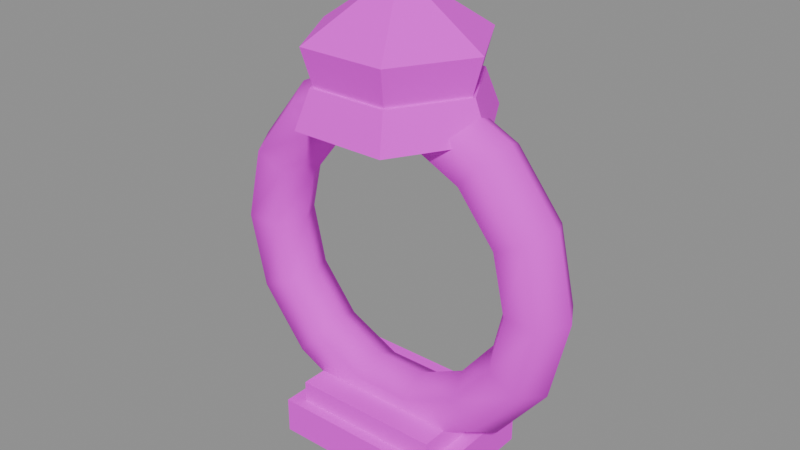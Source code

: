 # Source: item_ring_warding.blend  (saved by Blender 5.3.31; exported with 4.5.12 LTS)
import bpy
from mathutils import Matrix  # noqa: F401  (used for matrix-valued properties, if any)

bpy.ops.wm.read_factory_settings(use_empty=True)
scene = bpy.context.scene
scene.name = 'Scene'

# ---- images (referenced by path relative to the original .blend; pixels are not part of the script)
import os
ASSET_DIR = os.environ.get("B2B_ASSET_DIR", "")  # directory of the original .blend (textures are referenced by path, not embedded)
HERE = os.path.dirname(os.path.abspath(__file__))  # packed textures are extracted next to this script under _unpacked/

def load_image(name, relpath, width, height, colorspace="sRGB"):
    """Load a texture the original file referenced (path relative to the .blend, or extracted next to this script)."""
    p = next((c for c in (os.path.join(HERE, relpath), os.path.join(ASSET_DIR, relpath)) if relpath and os.path.exists(c)), "")
    if p:
        img = bpy.data.images.load(p, check_existing=True)
        img.name = name
    else:  # same state as the original file: an image datablock whose file is absent (Cycles renders it pink)
        img = bpy.data.images.new(name, width, height)
        img.source = "FILE"
        img.filepath = "//" + (relpath or name)
    img.colorspace_settings.name = colorspace
    return img
img_village_palette_png = load_image('village_palette.png', 'village_palette.png', 1024, 1024, 'sRGB')

# ---- materials (node trees are filled in below, after node groups)
mat_villagepalette = bpy.data.materials.new('VillagePalette')

# ---- material node trees
mat_villagepalette.use_nodes = True; mat_villagepalette.node_tree.nodes.clear()
_N = mat_villagepalette.node_tree.nodes; _L = mat_villagepalette.node_tree.links
n0 = _N.new('ShaderNodeBsdfPrincipled'); n0.name = 'Principled BSDF'; n0.location = (-200, 100)
n0.inputs[2].default_value = 0.9
n0.inputs[10].default_value = 0.005
n1 = _N.new('ShaderNodeOutputMaterial'); n1.name = 'Material Output'; n1.location = (200, 100)
n2 = _N.new('ShaderNodeTexImage'); n2.name = 'Image Texture'; n2.location = (-320, 300)
n2.image = img_village_palette_png
_L.new(n0.outputs[0], n1.inputs[0])
_L.new(n2.outputs[0], n0.inputs[0])
n1.is_active_output = True

# ---- meshes
me_item_ring_warding = bpy.data.meshes.new('item_ring_warding')
me_item_ring_warding.from_pydata([(0.51, 0.0, 0.56), (0.465, -0.07794, 0.56), (0.375, -0.07794, 0.56), (0.33, -1.102e-17, 0.56), (0.375, 0.07794, 0.56), (0.465, 0.07794, 0.56), (0.4595, 1.671e-08, 0.7813), (0.419, -0.07794, 0.7618), (0.3379, -0.07794, 0.7227), (0.2973, 1.081e-08, 0.7032), (0.3379, 0.07794, 0.7227), (0.419, 0.07794, 0.7618), (0.318, 3.01e-08, 0.9587), (0.2899, -0.07794, 0.9236), (0.2338, -0.07794, 0.8532), (0.2058, 1.948e-08, 0.818), (0.2338, 0.07794, 0.8532), (0.2899, 0.07794, 0.9236), (0.1135, 3.754e-08, 1.057), (0.1035, -0.07794, 1.013), (0.08345, -0.07794, 0.9256), (0.07343, 2.429e-08, 0.8817), (0.08345, 0.07794, 0.9256), (0.1035, 0.07794, 1.013), (-0.1135, 3.754e-08, 1.057), (-0.1035, -0.07794, 1.013), (-0.08345, -0.07794, 0.9256), (-0.07343, 2.429e-08, 0.8817), (-0.08345, 0.07794, 0.9256), (-0.1035, 0.07794, 1.013), (-0.318, 3.01e-08, 0.9587), (-0.2899, -0.07794, 0.9236), (-0.2338, -0.07794, 0.8532), (-0.2058, 1.948e-08, 0.818), (-0.2338, 0.07794, 0.8532), (-0.2899, 0.07794, 0.9236), (-0.4595, 1.671e-08, 0.7813), (-0.419, -0.07794, 0.7618), (-0.3379, -0.07794, 0.7227), (-0.2973, 1.081e-08, 0.7032), (-0.3379, 0.07794, 0.7227), (-0.419, 0.07794, 0.7618), (-0.51, 4.715e-24, 0.56), (-0.465, -0.07794, 0.56), (-0.375, -0.07794, 0.56), (-0.33, -1.102e-17, 0.56), (-0.375, 0.07794, 0.56), (-0.465, 0.07794, 0.56), (-0.4595, -1.671e-08, 0.3387), (-0.419, -0.07794, 0.3582), (-0.3379, -0.07794, 0.3973), (-0.2973, -1.081e-08, 0.4168), (-0.3379, 0.07794, 0.3973), (-0.419, 0.07794, 0.3582), (-0.318, -3.01e-08, 0.1613), (-0.2899, -0.07794, 0.1964), (-0.2338, -0.07794, 0.2668), (-0.2058, -1.948e-08, 0.302), (-0.2338, 0.07794, 0.2668), (-0.2899, 0.07794, 0.1964), (-0.1135, -3.754e-08, 0.06279), (-0.1035, -0.07794, 0.1067), (-0.08345, -0.07794, 0.1944), (-0.07343, -2.429e-08, 0.2383), (-0.08345, 0.07794, 0.1944), (-0.1035, 0.07794, 0.1067), (0.1135, -3.754e-08, 0.06279), (0.1035, -0.07794, 0.1067), (0.08345, -0.07794, 0.1944), (0.07343, -2.429e-08, 0.2383), (0.08345, 0.07794, 0.1944), (0.1035, 0.07794, 0.1067), (0.318, -3.01e-08, 0.1613), (0.2899, -0.07794, 0.1964), (0.2338, -0.07794, 0.2668), (0.2058, -1.948e-08, 0.302), (0.2338, 0.07794, 0.2668), (0.2899, 0.07794, 0.1964), (0.4595, -1.671e-08, 0.3387), (0.419, -0.07794, 0.3582), (0.3379, -0.07794, 0.3973), (0.2973, -1.081e-08, 0.4168), (0.3379, 0.07794, 0.3973), (0.419, 0.07794, 0.3582), (0.0, 0.0, 1.0), (0.2, 0.0, 1.0), (0.1, 0.1732, 1.0), (-0.1, 0.1732, 1.0), (-0.2, 2.449e-17, 1.0), (-0.1, -0.1732, 1.0), (0.1, -0.1732, 1.0), (0.24, 0.0, 1.14), (0.12, 0.2078, 1.14), (-0.12, 0.2078, 1.14), (-0.24, 2.939e-17, 1.14), (-0.12, -0.2078, 1.14), (0.12, -0.2078, 1.14), (0.0, 0.0, 1.3), (0.26, 0.0, 0.94), (0.13, 0.2252, 0.94), (-0.13, 0.2252, 0.94), (-0.26, 3.184e-17, 0.94), (-0.13, -0.2252, 0.94), (0.13, -0.2252, 0.94), (0.22, 0.0, 1.04), (0.11, 0.1905, 1.04), (-0.11, 0.1905, 1.04), (-0.22, 2.694e-17, 1.04), (-0.11, -0.1905, 1.04), (0.11, -0.1905, 1.04), (-0.25, -0.18, 0.0), (0.25, -0.18, 0.0), (0.25, 0.18, 0.0), (-0.25, 0.18, 0.0), (-0.25, -0.18, 0.1), (0.25, -0.18, 0.1), (0.25, 0.18, 0.1), (-0.25, 0.18, 0.1), (-0.21, -0.15, 0.1), (0.21, -0.15, 0.1), (0.21, 0.15, 0.1), (-0.21, 0.15, 0.1), (-0.21, -0.15, 0.16), (0.21, -0.15, 0.16), (0.21, 0.15, 0.16), (-0.21, 0.15, 0.16)], [], [(6, 7, 1, 0), (7, 8, 2, 1), (8, 9, 3, 2), (9, 10, 4, 3), (10, 11, 5, 4), (11, 6, 0, 5), (12, 13, 7, 6), (13, 14, 8, 7), (14, 15, 9, 8), (15, 16, 10, 9), (16, 17, 11, 10), (17, 12, 6, 11), (18, 19, 13, 12), (19, 20, 14, 13), (20, 21, 15, 14), (21, 22, 16, 15), (22, 23, 17, 16), (23, 18, 12, 17), (24, 25, 19, 18), (25, 26, 20, 19), (26, 27, 21, 20), (27, 28, 22, 21), (28, 29, 23, 22), (29, 24, 18, 23), (30, 31, 25, 24), (31, 32, 26, 25), (32, 33, 27, 26), (33, 34, 28, 27), (34, 35, 29, 28), (35, 30, 24, 29), (36, 37, 31, 30), (37, 38, 32, 31), (38, 39, 33, 32), (39, 40, 34, 33), (40, 41, 35, 34), (41, 36, 30, 35), (42, 43, 37, 36), (43, 44, 38, 37), (44, 45, 39, 38), (45, 46, 40, 39), (46, 47, 41, 40), (47, 42, 36, 41), (48, 49, 43, 42), (49, 50, 44, 43), (50, 51, 45, 44), (51, 52, 46, 45), (52, 53, 47, 46), (53, 48, 42, 47), (54, 55, 49, 48), (55, 56, 50, 49), (56, 57, 51, 50), (57, 58, 52, 51), (58, 59, 53, 52), (59, 54, 48, 53), (60, 61, 55, 54), (61, 62, 56, 55), (62, 63, 57, 56), (63, 64, 58, 57), (64, 65, 59, 58), (65, 60, 54, 59), (66, 67, 61, 60), (67, 68, 62, 61), (68, 69, 63, 62), (69, 70, 64, 63), (70, 71, 65, 64), (71, 66, 60, 65), (72, 73, 67, 66), (73, 74, 68, 67), (74, 75, 69, 68), (75, 76, 70, 69), (76, 77, 71, 70), (77, 72, 66, 71), (78, 79, 73, 72), (79, 80, 74, 73), (80, 81, 75, 74), (81, 82, 76, 75), (82, 83, 77, 76), (83, 78, 72, 77), (0, 1, 79, 78), (1, 2, 80, 79), (2, 3, 81, 80), (3, 4, 82, 81), (4, 5, 83, 82), (5, 0, 78, 83), (84, 86, 85), (84, 87, 86), (84, 88, 87), (84, 89, 88), (84, 90, 89), (84, 85, 90), (85, 86, 92, 91), (86, 87, 93, 92), (87, 88, 94, 93), (88, 89, 95, 94), (89, 90, 96, 95), (90, 85, 91, 96), (91, 92, 97), (92, 93, 97), (93, 94, 97), (94, 95, 97), (95, 96, 97), (96, 91, 97), (98, 99, 105, 104), (99, 100, 106, 105), (100, 101, 107, 106), (101, 102, 108, 107), (102, 103, 109, 108), (103, 98, 104, 109), (103, 102, 101, 100, 99, 98), (104, 105, 106, 107, 108, 109), (110, 113, 112, 111), (114, 115, 116, 117), (110, 111, 115, 114), (111, 112, 116, 115), (112, 113, 117, 116), (113, 110, 114, 117), (118, 121, 120, 119), (122, 123, 124, 125), (118, 119, 123, 122), (119, 120, 124, 123), (120, 121, 125, 124), (121, 118, 122, 125)])
me_item_ring_warding.polygons.foreach_set('use_smooth', [1, 1, 1, 1, 1, 1, 1, 1, 1, 1, 1, 1, 1, 1, 1, 1, 1, 1, 1, 1, 1, 1, 1, 1, 1, 1, 1, 1, 1, 1, 1, 1, 1, 1, 1, 1, 1, 1, 1, 1, 1, 1, 1, 1, 1, 1, 1, 1, 1, 1, 1, 1, 1, 1, 1, 1, 1, 1, 1, 1, 1, 1, 1, 1, 1, 1, 1, 1, 1, 1, 1, 1, 1, 1, 1, 1, 1, 1, 1, 1, 1, 1, 1, 1, 0, 0, 0, 0, 0, 0, 0, 0, 0, 0, 0, 0, 0, 0, 0, 0, 0, 0, 0, 0, 0, 0, 0, 0, 0, 0, 0, 0, 0, 0, 0, 0, 0, 0, 0, 0, 0, 0])
_uv = me_item_ring_warding.uv_layers.new(name='UVMap')
_uv.uv.foreach_set('vector', [0.4609, 0.5501, 0.4609, 0.5465, 0.4609, 0.51, 0.4609, 0.51, 0.4609, 0.5465, 0.4609, 0.5395, 0.4609, 0.51, 0.4609, 0.51, 0.4609, 0.5395, 0.4609, 0.5359, 0.4609, 0.51, 0.4609, 0.51, 0.4609, 0.5359, 0.4609, 0.5395, 0.4609, 0.51, 0.4609, 0.51, 0.4609, 0.5395, 0.4609, 0.5465, 0.4609, 0.51, 0.4609, 0.51, 0.4609, 0.5465, 0.4609, 0.5501, 0.4609, 0.51, 0.4609, 0.51, 0.4609, 0.5822, 0.4609, 0.5758, 0.4609, 0.5465, 0.4609, 0.5501, 0.4609, 0.5758, 0.4609, 0.5631, 0.4609, 0.5395, 0.4609, 0.5465, 0.4609, 0.5631, 0.4609, 0.5567, 0.4609, 0.5359, 0.4609, 0.5395, 0.4609, 0.5567, 0.4609, 0.5631, 0.4609, 0.5395, 0.4609, 0.5359, 0.4609, 0.5631, 0.4609, 0.5758, 0.4609, 0.5465, 0.4609, 0.5395, 0.4609, 0.5758, 0.4609, 0.5822, 0.4609, 0.5501, 0.4609, 0.5465, 0.4609, 0.6, 0.4609, 0.5921, 0.4609, 0.5758, 0.4609, 0.5822, 0.4609, 0.5921, 0.4609, 0.5762, 0.4609, 0.5631, 0.4609, 0.5758, 0.4609, 0.5762, 0.4609, 0.5682, 0.4609, 0.5567, 0.4609, 0.5631, 0.4609, 0.5682, 0.4609, 0.5762, 0.4609, 0.5631, 0.4609, 0.5567, 0.4609, 0.5762, 0.4609, 0.5921, 0.4609, 0.5758, 0.4609, 0.5631, 0.4609, 0.5921, 0.4609, 0.6, 0.4609, 0.5822, 0.4609, 0.5758, 0.4609, 0.6, 0.4609, 0.5921, 0.4609, 0.5921, 0.4609, 0.6, 0.4609, 0.5921, 0.4609, 0.5762, 0.4609, 0.5762, 0.4609, 0.5921, 0.4609, 0.5762, 0.4609, 0.5682, 0.4609, 0.5682, 0.4609, 0.5762, 0.4609, 0.5682, 0.4609, 0.5762, 0.4609, 0.5762, 0.4609, 0.5682, 0.4609, 0.5762, 0.4609, 0.5921, 0.4609, 0.5921, 0.4609, 0.5762, 0.4609, 0.5921, 0.4609, 0.6, 0.4609, 0.6, 0.4609, 0.5921, 0.4609, 0.5822, 0.4609, 0.5758, 0.4609, 0.5921, 0.4609, 0.6, 0.4609, 0.5758, 0.4609, 0.5631, 0.4609, 0.5762, 0.4609, 0.5921, 0.4609, 0.5631, 0.4609, 0.5567, 0.4609, 0.5682, 0.4609, 0.5762, 0.4609, 0.5567, 0.4609, 0.5631, 0.4609, 0.5762, 0.4609, 0.5682, 0.4609, 0.5631, 0.4609, 0.5758, 0.4609, 0.5921, 0.4609, 0.5762, 0.4609, 0.5758, 0.4609, 0.5822, 0.4609, 0.6, 0.4609, 0.5921, 0.4609, 0.5501, 0.4609, 0.5465, 0.4609, 0.5758, 0.4609, 0.5822, 0.4609, 0.5465, 0.4609, 0.5395, 0.4609, 0.5631, 0.4609, 0.5758, 0.4609, 0.5395, 0.4609, 0.5359, 0.4609, 0.5567, 0.4609, 0.5631, 0.4609, 0.5359, 0.4609, 0.5395, 0.4609, 0.5631, 0.4609, 0.5567, 0.4609, 0.5395, 0.4609, 0.5465, 0.4609, 0.5758, 0.4609, 0.5631, 0.4609, 0.5465, 0.4609, 0.5501, 0.4609, 0.5822, 0.4609, 0.5758, 0.4609, 0.51, 0.4609, 0.51, 0.4609, 0.5465, 0.4609, 0.5501, 0.4609, 0.51, 0.4609, 0.51, 0.4609, 0.5395, 0.4609, 0.5465, 0.4609, 0.51, 0.4609, 0.51, 0.4609, 0.5359, 0.4609, 0.5395, 0.4609, 0.51, 0.4609, 0.51, 0.4609, 0.5395, 0.4609, 0.5359, 0.4609, 0.51, 0.4609, 0.51, 0.4609, 0.5465, 0.4609, 0.5395, 0.4609, 0.51, 0.4609, 0.51, 0.4609, 0.5501, 0.4609, 0.5465, 0.4609, 0.4699, 0.4609, 0.4735, 0.4609, 0.51, 0.4609, 0.51, 0.4609, 0.4735, 0.4609, 0.4805, 0.4609, 0.51, 0.4609, 0.51, 0.4609, 0.4805, 0.4609, 0.4841, 0.4609, 0.51, 0.4609, 0.51, 0.4609, 0.4841, 0.4609, 0.4805, 0.4609, 0.51, 0.4609, 0.51, 0.4609, 0.4805, 0.4609, 0.4735, 0.4609, 0.51, 0.4609, 0.51, 0.4609, 0.4735, 0.4609, 0.4699, 0.4609, 0.51, 0.4609, 0.51, 0.4609, 0.4378, 0.4609, 0.4442, 0.4609, 0.4735, 0.4609, 0.4699, 0.4609, 0.4442, 0.4609, 0.4569, 0.4609, 0.4805, 0.4609, 0.4735, 0.4609, 0.4569, 0.4609, 0.4633, 0.4609, 0.4841, 0.4609, 0.4805, 0.4609, 0.4633, 0.4609, 0.4569, 0.4609, 0.4805, 0.4609, 0.4841, 0.4609, 0.4569, 0.4609, 0.4442, 0.4609, 0.4735, 0.4609, 0.4805, 0.4609, 0.4442, 0.4609, 0.4378, 0.4609, 0.4699, 0.4609, 0.4735, 0.4609, 0.42, 0.4609, 0.4279, 0.4609, 0.4442, 0.4609, 0.4378, 0.4609, 0.4279, 0.4609, 0.4438, 0.4609, 0.4569, 0.4609, 0.4442, 0.4609, 0.4438, 0.4609, 0.4518, 0.4609, 0.4633, 0.4609, 0.4569, 0.4609, 0.4518, 0.4609, 0.4438, 0.4609, 0.4569, 0.4609, 0.4633, 0.4609, 0.4438, 0.4609, 0.4279, 0.4609, 0.4442, 0.4609, 0.4569, 0.4609, 0.4279, 0.4609, 0.42, 0.4609, 0.4378, 0.4609, 0.4442, 0.4609, 0.42, 0.4609, 0.4279, 0.4609, 0.4279, 0.4609, 0.42, 0.4609, 0.4279, 0.4609, 0.4438, 0.4609, 0.4438, 0.4609, 0.4279, 0.4609, 0.4438, 0.4609, 0.4518, 0.4609, 0.4518, 0.4609, 0.4438, 0.4609, 0.4518, 0.4609, 0.4438, 0.4609, 0.4438, 0.4609, 0.4518, 0.4609, 0.4438, 0.4609, 0.4279, 0.4609, 0.4279, 0.4609, 0.4438, 0.4609, 0.4279, 0.4609, 0.42, 0.4609, 0.42, 0.4609, 0.4279, 0.4609, 0.4378, 0.4609, 0.4442, 0.4609, 0.4279, 0.4609, 0.42, 0.4609, 0.4442, 0.4609, 0.4569, 0.4609, 0.4438, 0.4609, 0.4279, 0.4609, 0.4569, 0.4609, 0.4633, 0.4609, 0.4518, 0.4609, 0.4438, 0.4609, 0.4633, 0.4609, 0.4569, 0.4609, 0.4438, 0.4609, 0.4518, 0.4609, 0.4569, 0.4609, 0.4442, 0.4609, 0.4279, 0.4609, 0.4438, 0.4609, 0.4442, 0.4609, 0.4378, 0.4609, 0.42, 0.4609, 0.4279, 0.4609, 0.4699, 0.4609, 0.4735, 0.4609, 0.4442, 0.4609, 0.4378, 0.4609, 0.4735, 0.4609, 0.4805, 0.4609, 0.4569, 0.4609, 0.4442, 0.4609, 0.4805, 0.4609, 0.4841, 0.4609, 0.4633, 0.4609, 0.4569, 0.4609, 0.4841, 0.4609, 0.4805, 0.4609, 0.4569, 0.4609, 0.4633, 0.4609, 0.4805, 0.4609, 0.4735, 0.4609, 0.4442, 0.4609, 0.4569, 0.4609, 0.4735, 0.4609, 0.4699, 0.4609, 0.4378, 0.4609, 0.4442, 0.4609, 0.51, 0.4609, 0.51, 0.4609, 0.4735, 0.4609, 0.4699, 0.4609, 0.51, 0.4609, 0.51, 0.4609, 0.4805, 0.4609, 0.4735, 0.4609, 0.51, 0.4609, 0.51, 0.4609, 0.4841, 0.4609, 0.4805, 0.4609, 0.51, 0.4609, 0.51, 0.4609, 0.4805, 0.4609, 0.4841, 0.4609, 0.51, 0.4609, 0.51, 0.4609, 0.4735, 0.4609, 0.4805, 0.4609, 0.51, 0.4609, 0.51, 0.4609, 0.4699, 0.4609, 0.4735, 0.5391, 0.4, 0.5391, 0.4, 0.5391, 0.4, 0.5391, 0.4, 0.5391, 0.4, 0.5391, 0.4, 0.5391, 0.4, 0.5391, 0.4, 0.5391, 0.4, 0.5391, 0.4, 0.5391, 0.4, 0.5391, 0.4, 0.5391, 0.4, 0.5391, 0.4, 0.5391, 0.4, 0.5391, 0.4, 0.5391, 0.4, 0.5391, 0.4, 0.5391, 0.4, 0.5391, 0.4, 0.5391, 0.68, 0.5391, 0.68, 0.5391, 0.4, 0.5391, 0.4, 0.5391, 0.68, 0.5391, 0.68, 0.5391, 0.4, 0.5391, 0.4, 0.5391, 0.68, 0.5391, 0.68, 0.5391, 0.4, 0.5391, 0.4, 0.5391, 0.68, 0.5391, 0.68, 0.5391, 0.4, 0.5391, 0.4, 0.5391, 0.68, 0.5391, 0.68, 0.5391, 0.4, 0.5391, 0.4, 0.5391, 0.68, 0.5391, 0.68, 0.5391, 0.68, 0.5391, 0.68, 0.5391, 0.97, 0.5391, 0.68, 0.5391, 0.68, 0.5391, 0.97, 0.5391, 0.68, 0.5391, 0.68, 0.5391, 0.97, 0.5391, 0.68, 0.5391, 0.68, 0.5391, 0.97, 0.5391, 0.68, 0.5391, 0.68, 0.5391, 0.97, 0.5391, 0.68, 0.5391, 0.68, 0.5391, 0.97, 0.4609, 0.42, 0.4609, 0.42, 0.4609, 0.6, 0.4609, 0.6, 0.4609, 0.42, 0.4609, 0.42, 0.4609, 0.6, 0.4609, 0.6, 0.4609, 0.42, 0.4609, 0.42, 0.4609, 0.6, 0.4609, 0.6, 0.4609, 0.42, 0.4609, 0.42, 0.4609, 0.6, 0.4609, 0.6, 0.4609, 0.42, 0.4609, 0.42, 0.4609, 0.6, 0.4609, 0.6, 0.4609, 0.42, 0.4609, 0.42, 0.4609, 0.6, 0.4609, 0.6, 0.4609, 0.42, 0.4609, 0.42, 0.4609, 0.42, 0.4609, 0.42, 0.4609, 0.42, 0.4609, 0.42, 0.4609, 0.6, 0.4609, 0.6, 0.4609, 0.6, 0.4609, 0.6, 0.4609, 0.6, 0.4609, 0.6, 0.3828, 0.42, 0.3828, 0.42, 0.3828, 0.42, 0.3828, 0.42, 0.3828, 0.6, 0.3828, 0.6, 0.3828, 0.6, 0.3828, 0.6, 0.3828, 0.42, 0.3828, 0.42, 0.3828, 0.6, 0.3828, 0.6, 0.3828, 0.42, 0.3828, 0.42, 0.3828, 0.6, 0.3828, 0.6, 0.3828, 0.42, 0.3828, 0.42, 0.3828, 0.6, 0.3828, 0.6, 0.3828, 0.42, 0.3828, 0.42, 0.3828, 0.6, 0.3828, 0.6, 0.3828, 0.5, 0.3828, 0.5, 0.3828, 0.5, 0.3828, 0.5, 0.3828, 0.68, 0.3828, 0.68, 0.3828, 0.68, 0.3828, 0.68, 0.3828, 0.5, 0.3828, 0.5, 0.3828, 0.68, 0.3828, 0.68, 0.3828, 0.5, 0.3828, 0.5, 0.3828, 0.68, 0.3828, 0.68, 0.3828, 0.5, 0.3828, 0.5, 0.3828, 0.68, 0.3828, 0.68, 0.3828, 0.5, 0.3828, 0.5, 0.3828, 0.68, 0.3828, 0.68])
me_item_ring_warding.materials.append(mat_villagepalette)
me_item_ring_warding.update()

# ---- objects
ob_item_ring_warding = bpy.data.objects.new('item_ring_warding', me_item_ring_warding)

# ---- transforms, parenting, visibility, modifiers, constraints
ob_item_ring_warding.location = (0.0, 0.0, 0.0)

# ---- collection membership
scene.collection.objects.link(ob_item_ring_warding)

# ---- scene / render settings (as saved in the file)
scene.frame_start = 1; scene.frame_end = 250; scene.frame_set(1)
scene.render.engine = 'BLENDER_EEVEE_NEXT'
scene.render.bake_bias = 0.0
scene.render.bake_samples = 0
scene.render.compositor_device = 'GPU'
scene.eevee.use_volume_custom_range = False
scene.eevee.fast_gi_thickness_near = 0.1
scene.eevee.fast_gi_thickness_far = 0.0
scene.eevee.ray_tracing_options.screen_trace_thickness = 0.1
bpy.context.view_layer.update()

# ---- added for rendering (the .blend has no active camera and no usable light): camera, sun + grey world if the file has none
cam_auto = bpy.data.cameras.new('AutoCamera')
cam_auto.lens = 50.0
cam_auto.sensor_width = 36.0
cam_auto.clip_end = 1000.0
ob_auto_camera = bpy.data.objects.new('AutoCamera', cam_auto)
scene.collection.objects.link(ob_auto_camera)
ob_auto_camera.location = (1.58459, -1.90151, 1.91768)
ob_auto_camera.rotation_euler = (1.09748, -7.21219e-08, 0.694738)
scene.camera = ob_auto_camera
light_auto_sun = bpy.data.lights.new('AutoSun', 'SUN')
light_auto_sun.energy = 3.0
light_auto_sun.angle = 0.0523599
ob_auto_sun = bpy.data.objects.new('AutoSun', light_auto_sun)
scene.collection.objects.link(ob_auto_sun)
ob_auto_sun.rotation_euler = (0.872665, 0.174533, 0.523599)
if scene.world is None:
    world_auto = bpy.data.worlds.new('AutoWorld')
    world_auto.color = (0.3, 0.3, 0.3)
    scene.world = world_auto
bpy.context.view_layer.update()

